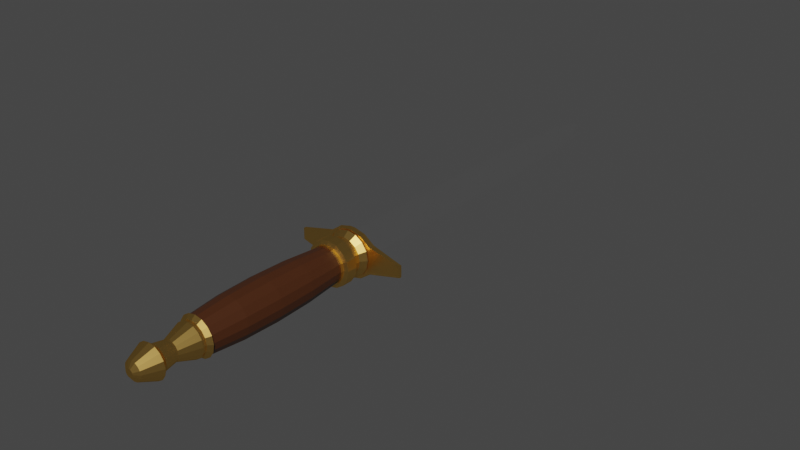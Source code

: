 # Source: blend.blend  (saved by Blender 3.2.14; exported with 4.5.12 LTS)
import bpy
from mathutils import Matrix  # noqa: F401  (used for matrix-valued properties, if any)

bpy.ops.wm.read_factory_settings(use_empty=True)
scene = bpy.context.scene
scene.name = 'Scene'

# ---- collections
col_collection = bpy.data.collections.new('Collection'); scene.collection.children.link(col_collection)

# ---- materials (node trees are filled in below, after node groups)
mat_material = bpy.data.materials.new('Material')
mat_material.alpha_threshold = 0.0
mat_material.use_transparent_shadow = False
mat_material.line_color = (0.0, 0.0, 0.0, 1.0)
mat_x = bpy.data.materials.new('Материал')
mat_x.use_transparent_shadow = False
mat_001 = bpy.data.materials.new('Материал.001')
mat_001.use_transparent_shadow = False

# ---- material node trees
mat_material.use_nodes = True; mat_material.node_tree.nodes.clear()
_N = mat_material.node_tree.nodes; _L = mat_material.node_tree.links
n0 = _N.new('ShaderNodeOutputMaterial'); n0.name = 'Material Output'; n0.location = (300, 300)
n1 = _N.new('ShaderNodeBsdfPrincipled'); n1.name = 'Principled BSDF'; n1.location = (10, 300)
n1.distribution = 'GGX'
n1.subsurface_method = 'RANDOM_WALK_SKIN'
n1.inputs[0].default_value = (0.06285, 0.01955, 0.005894, 1.0)
n1.inputs[2].default_value = 0.4
n1.inputs[3].default_value = 1.45
n1.inputs[27].default_value = (0.0, 0.0, 0.0, 1.0)
n1.inputs[28].default_value = 1.0
_L.new(n1.outputs[0], n0.inputs[0])
n0.is_active_output = True
mat_x.use_nodes = True; mat_x.node_tree.nodes.clear()
_N = mat_x.node_tree.nodes; _L = mat_x.node_tree.links
n0 = _N.new('ShaderNodeOutputMaterial'); n0.name = 'Material Output'; n0.location = (300, 300)
n1 = _N.new('ShaderNodeBsdfAnisotropic'); n1.name = 'Глянцевый BSDF'; n1.location = (10, 300)
n1.distribution = 'GGX'
n1.inputs[0].default_value = (1.0, 0.6094, 0.1663, 1.0)
n1.inputs[1].default_value = 0.2978
_L.new(n1.outputs[0], n0.inputs[0])
n0.is_active_output = True
mat_001.use_nodes = True; mat_001.node_tree.nodes.clear()
_N = mat_001.node_tree.nodes; _L = mat_001.node_tree.links
n0 = _N.new('ShaderNodeOutputMaterial'); n0.name = 'Material Output'; n0.location = (300, 300)
n1 = _N.new('ShaderNodeBsdfAnisotropic'); n1.name = 'Глянцевый BSDF'; n1.location = (10, 300)
n1.distribution = 'GGX'
n1.inputs[0].default_value = (1.0, 1.0, 1.0, 1.0)
n1.inputs[1].default_value = 0.1779
_L.new(n1.outputs[0], n0.inputs[0])
n0.is_active_output = True

# ---- world
world_world = bpy.data.worlds.new('World'); scene.world = world_world
world_world.use_nodes = True; world_world.node_tree.nodes.clear()
_N = world_world.node_tree.nodes; _L = world_world.node_tree.links
n0 = _N.new('ShaderNodeOutputWorld'); n0.name = 'World Output'; n0.location = (300, 300)
n1 = _N.new('ShaderNodeBackground'); n1.name = 'Background'; n1.location = (10, 300)
n1.inputs[0].default_value = (0.05088, 0.05088, 0.05088, 1.0)
_L.new(n1.outputs[0], n0.inputs[0])
n0.is_active_output = True
world_world.color = (0.05088, 0.05088, 0.05088)
world_world.use_sun_shadow = False
world_world.sun_shadow_jitter_overblur = 0.0

# ---- meshes
me_x = bpy.data.meshes.new('Цилиндр')
me_x.from_pydata([(-1.863e-08, 1.0, -2.623), (-1.863e-08, 1.0, 2.623), (0.3827, 0.9239, -2.623), (0.3827, 0.9239, 2.623), (0.7071, 0.7071, -2.623), (0.7071, 0.7071, 2.623), (0.9239, 0.3827, -2.623), (0.9239, 0.3827, 2.623), (1.0, -2.881e-08, -2.623), (1.0, -2.881e-08, 2.623), (0.9239, -0.3827, -2.623), (0.9239, -0.3827, 2.623), (0.7071, -0.7071, -2.623), (0.7071, -0.7071, 2.623), (0.3827, -0.9239, -2.623), (0.3827, -0.9239, 2.623), (-1.06e-07, -1.0, -2.623), (-1.06e-07, -1.0, 2.623), (-0.3827, -0.9239, -2.623), (-0.3827, -0.9239, 2.623), (-0.7071, -0.7071, -2.623), (-0.7071, -0.7071, 2.623), (-0.9239, -0.3827, -2.623), (-0.9239, -0.3827, 2.623), (-1.0, 2.683e-08, -2.623), (-1.0, 2.683e-08, 2.623), (-0.9239, 0.3827, -2.623), (-0.9239, 0.3827, 2.623), (-0.7071, 0.7071, -2.623), (-0.7071, 0.7071, 2.623), (-0.3827, 0.9239, -2.623), (-0.3827, 0.9239, 2.623), (-1.948e-08, 1.228, 2.384e-07), (0.4701, 1.135, 2.384e-07), (0.8687, 0.8687, 2.384e-07), (1.135, 0.4701, 2.384e-07), (1.228, -3.454e-08, 2.384e-07), (1.135, -0.4701, 2.384e-07), (0.8687, -0.8687, 2.384e-07), (0.4701, -1.135, 2.384e-07), (-1.269e-07, -1.228, 2.384e-07), (-0.4701, -1.135, 2.384e-07), (-0.8687, -0.8687, 2.384e-07), (-1.135, -0.4701, 2.384e-07), (-1.228, 3.381e-08, 2.384e-07), (-1.135, 0.4701, 2.384e-07), (-0.8687, 0.8687, 2.384e-07), (-0.4701, 1.135, 2.384e-07), (-2.071e-08, 1.184, 1.314), (0.4529, 1.093, 1.314), (0.8369, 0.8369, 1.314), (1.093, 0.4529, 1.314), (1.184, -3.236e-08, 1.314), (1.093, -0.4529, 1.314), (0.8369, -0.8369, 1.314), (0.4529, -1.093, 1.314), (-1.242e-07, -1.184, 1.314), (-0.4529, -1.093, 1.314), (-0.8369, -0.8369, 1.314), (-1.093, -0.4529, 1.314), (-1.184, 3.349e-08, 1.314), (-1.093, 0.4529, 1.314), (-0.8369, 0.8369, 1.314), (-0.4529, 1.093, 1.314), (0.4477, 1.081, -1.312), (0.8273, 0.8273, -1.312), (1.081, 0.4477, -1.312), (1.17, -3.43e-08, -1.312), (1.081, -0.4477, -1.312), (0.8273, -0.8273, -1.312), (0.4477, -1.081, -1.312), (-1.22e-07, -1.17, -1.312), (-0.4477, -1.081, -1.312), (-0.8273, -0.8273, -1.312), (-1.081, -0.4477, -1.312), (-1.17, 3.079e-08, -1.312), (-1.081, 0.4477, -1.312), (-0.8273, 0.8273, -1.312), (-0.4477, 1.081, -1.312), (-1.967e-08, 1.17, -1.312)], [], [(48, 1, 3, 49), (49, 3, 5, 50), (50, 5, 7, 51), (51, 7, 9, 52), (52, 9, 11, 53), (53, 11, 13, 54), (54, 13, 15, 55), (55, 15, 17, 56), (56, 17, 19, 57), (57, 19, 21, 58), (58, 21, 23, 59), (59, 23, 25, 60), (60, 25, 27, 61), (61, 27, 29, 62), (3, 1, 31, 29, 27, 25, 23, 21, 19, 17, 15, 13, 11, 9, 7, 5), (62, 29, 31, 63), (63, 31, 1, 48), (0, 2, 4, 6, 8, 10, 12, 14, 16, 18, 20, 22, 24, 26, 28, 30), (78, 47, 32, 79), (77, 46, 47, 78), (76, 45, 46, 77), (75, 44, 45, 76), (74, 43, 44, 75), (73, 42, 43, 74), (72, 41, 42, 73), (71, 40, 41, 72), (70, 39, 40, 71), (69, 38, 39, 70), (68, 37, 38, 69), (67, 36, 37, 68), (66, 35, 36, 67), (65, 34, 35, 66), (64, 33, 34, 65), (79, 32, 33, 64), (47, 63, 48, 32), (46, 62, 63, 47), (45, 61, 62, 46), (44, 60, 61, 45), (43, 59, 60, 44), (42, 58, 59, 43), (41, 57, 58, 42), (40, 56, 57, 41), (39, 55, 56, 40), (38, 54, 55, 39), (37, 53, 54, 38), (36, 52, 53, 37), (35, 51, 52, 36), (34, 50, 51, 35), (33, 49, 50, 34), (32, 48, 49, 33), (0, 79, 64, 2), (2, 64, 65, 4), (4, 65, 66, 6), (6, 66, 67, 8), (8, 67, 68, 10), (10, 68, 69, 12), (12, 69, 70, 14), (14, 70, 71, 16), (16, 71, 72, 18), (18, 72, 73, 20), (20, 73, 74, 22), (22, 74, 75, 24), (24, 75, 76, 26), (26, 76, 77, 28), (28, 77, 78, 30), (30, 78, 79, 0)])
_uv = me_x.uv_layers.new(name='UVКарта')
_uv.uv.foreach_set('vector', [1.0, 0.8752, 1.0, 1.0, 0.9375, 1.0, 0.9375, 0.8752, 0.9375, 0.8752, 0.9375, 1.0, 0.875, 1.0, 0.875, 0.8752, 0.875, 0.8752, 0.875, 1.0, 0.8125, 1.0, 0.8125, 0.8752, 0.8125, 0.8752, 0.8125, 1.0, 0.75, 1.0, 0.75, 0.8752, 0.75, 0.8752, 0.75, 1.0, 0.6875, 1.0, 0.6875, 0.8752, 0.6875, 0.8752, 0.6875, 1.0, 0.625, 1.0, 0.625, 0.8752, 0.625, 0.8752, 0.625, 1.0, 0.5625, 1.0, 0.5625, 0.8752, 0.5625, 0.8752, 0.5625, 1.0, 0.5, 1.0, 0.5, 0.8752, 0.5, 0.8752, 0.5, 1.0, 0.4375, 1.0, 0.4375, 0.8752, 0.4375, 0.8752, 0.4375, 1.0, 0.375, 1.0, 0.375, 0.8752, 0.375, 0.8752, 0.375, 1.0, 0.3125, 1.0, 0.3125, 0.8752, 0.3125, 0.8752, 0.3125, 1.0, 0.25, 1.0, 0.25, 0.8752, 0.25, 0.8752, 0.25, 1.0, 0.1875, 1.0, 0.1875, 0.8752, 0.1875, 0.8752, 0.1875, 1.0, 0.125, 1.0, 0.125, 0.8752, 0.3418, 0.4717, 0.25, 0.49, 0.1582, 0.4717, 0.08029, 0.4197, 0.02827, 0.3418, 0.01, 0.25, 0.02827, 0.1582, 0.08029, 0.08029, 0.1582, 0.02827, 0.25, 0.01, 0.3418, 0.02827, 0.4197, 0.08029, 0.4717, 0.1582, 0.49, 0.25, 0.4717, 0.3418, 0.4197, 0.4197, 0.125, 0.8752, 0.125, 1.0, 0.0625, 1.0, 0.0625, 0.8752, 0.0625, 0.8752, 0.0625, 1.0, 0.0, 1.0, 0.0, 0.8752, 0.75, 0.49, 0.8418, 0.4717, 0.9197, 0.4197, 0.9717, 0.3418, 0.99, 0.25, 0.9717, 0.1582, 0.9197, 0.08029, 0.8418, 0.02827, 0.75, 0.01, 0.6582, 0.02827, 0.5803, 0.08029, 0.5283, 0.1582, 0.51, 0.25, 0.5283, 0.3418, 0.5803, 0.4197, 0.6582, 0.4717, 0.0625, 0.625, 0.0625, 0.75, 0.0, 0.75, 0.0, 0.625, 0.125, 0.625, 0.125, 0.75, 0.0625, 0.75, 0.0625, 0.625, 0.1875, 0.625, 0.1875, 0.75, 0.125, 0.75, 0.125, 0.625, 0.25, 0.625, 0.25, 0.75, 0.1875, 0.75, 0.1875, 0.625, 0.3125, 0.625, 0.3125, 0.75, 0.25, 0.75, 0.25, 0.625, 0.375, 0.625, 0.375, 0.75, 0.3125, 0.75, 0.3125, 0.625, 0.4375, 0.625, 0.4375, 0.75, 0.375, 0.75, 0.375, 0.625, 0.5, 0.625, 0.5, 0.75, 0.4375, 0.75, 0.4375, 0.625, 0.5625, 0.625, 0.5625, 0.75, 0.5, 0.75, 0.5, 0.625, 0.625, 0.625, 0.625, 0.75, 0.5625, 0.75, 0.5625, 0.625, 0.6875, 0.625, 0.6875, 0.75, 0.625, 0.75, 0.625, 0.625, 0.75, 0.625, 0.75, 0.75, 0.6875, 0.75, 0.6875, 0.625, 0.8125, 0.625, 0.8125, 0.75, 0.75, 0.75, 0.75, 0.625, 0.875, 0.625, 0.875, 0.75, 0.8125, 0.75, 0.8125, 0.625, 0.9375, 0.625, 0.9375, 0.75, 0.875, 0.75, 0.875, 0.625, 1.0, 0.625, 1.0, 0.75, 0.9375, 0.75, 0.9375, 0.625, 0.0625, 0.75, 0.0625, 0.8752, 0.0, 0.8752, 0.0, 0.75, 0.125, 0.75, 0.125, 0.8752, 0.0625, 0.8752, 0.0625, 0.75, 0.1875, 0.75, 0.1875, 0.8752, 0.125, 0.8752, 0.125, 0.75, 0.25, 0.75, 0.25, 0.8752, 0.1875, 0.8752, 0.1875, 0.75, 0.3125, 0.75, 0.3125, 0.8752, 0.25, 0.8752, 0.25, 0.75, 0.375, 0.75, 0.375, 0.8752, 0.3125, 0.8752, 0.3125, 0.75, 0.4375, 0.75, 0.4375, 0.8752, 0.375, 0.8752, 0.375, 0.75, 0.5, 0.75, 0.5, 0.8752, 0.4375, 0.8752, 0.4375, 0.75, 0.5625, 0.75, 0.5625, 0.8752, 0.5, 0.8752, 0.5, 0.75, 0.625, 0.75, 0.625, 0.8752, 0.5625, 0.8752, 0.5625, 0.75, 0.6875, 0.75, 0.6875, 0.8752, 0.625, 0.8752, 0.625, 0.75, 0.75, 0.75, 0.75, 0.8752, 0.6875, 0.8752, 0.6875, 0.75, 0.8125, 0.75, 0.8125, 0.8752, 0.75, 0.8752, 0.75, 0.75, 0.875, 0.75, 0.875, 0.8752, 0.8125, 0.8752, 0.8125, 0.75, 0.9375, 0.75, 0.9375, 0.8752, 0.875, 0.8752, 0.875, 0.75, 1.0, 0.75, 1.0, 0.8752, 0.9375, 0.8752, 0.9375, 0.75, 1.0, 0.5, 1.0, 0.625, 0.9375, 0.625, 0.9375, 0.5, 0.9375, 0.5, 0.9375, 0.625, 0.875, 0.625, 0.875, 0.5, 0.875, 0.5, 0.875, 0.625, 0.8125, 0.625, 0.8125, 0.5, 0.8125, 0.5, 0.8125, 0.625, 0.75, 0.625, 0.75, 0.5, 0.75, 0.5, 0.75, 0.625, 0.6875, 0.625, 0.6875, 0.5, 0.6875, 0.5, 0.6875, 0.625, 0.625, 0.625, 0.625, 0.5, 0.625, 0.5, 0.625, 0.625, 0.5625, 0.625, 0.5625, 0.5, 0.5625, 0.5, 0.5625, 0.625, 0.5, 0.625, 0.5, 0.5, 0.5, 0.5, 0.5, 0.625, 0.4375, 0.625, 0.4375, 0.5, 0.4375, 0.5, 0.4375, 0.625, 0.375, 0.625, 0.375, 0.5, 0.375, 0.5, 0.375, 0.625, 0.3125, 0.625, 0.3125, 0.5, 0.3125, 0.5, 0.3125, 0.625, 0.25, 0.625, 0.25, 0.5, 0.25, 0.5, 0.25, 0.625, 0.1875, 0.625, 0.1875, 0.5, 0.1875, 0.5, 0.1875, 0.625, 0.125, 0.625, 0.125, 0.5, 0.125, 0.5, 0.125, 0.625, 0.0625, 0.625, 0.0625, 0.5, 0.0625, 0.5, 0.0625, 0.625, 0.0, 0.625, 0.0, 0.5])
me_x.materials.append(mat_material)
me_x.update()
me_001 = bpy.data.meshes.new('Цилиндр.001')
me_001.from_pydata([(0.0, 1.0, -1.0), (5.722e-09, 0.808, -0.7975), (0.3827, 0.9239, -1.0), (0.3092, 0.7465, -0.7975), (0.7071, 0.7071, -1.0), (0.5714, 0.5714, -0.7975), (0.9239, 0.3827, -1.0), (0.7465, 0.3092, -0.7975), (1.0, -4.371e-08, -1.0), (0.808, -1.069e-07, -0.7975), (0.9239, -0.3827, -1.0), (0.7465, -0.3092, -0.7975), (0.7071, -0.7071, -1.0), (0.5714, -0.5714, -0.7975), (0.3827, -0.9239, -1.0), (0.3092, -0.7465, -0.7975), (-8.742e-08, -1.0, -1.0), (-6.492e-08, -0.808, -0.7975), (-0.3827, -0.9239, -1.0), (-0.3092, -0.7465, -0.7975), (-0.7071, -0.7071, -1.0), (-0.5714, -0.5714, -0.7975), (-0.9239, -0.3827, -1.0), (-0.7465, -0.3092, -0.7975), (-1.0, 1.192e-08, -1.0), (-0.808, -6.197e-08, -0.7975), (-0.9239, 0.3827, -1.0), (-0.7465, 0.3092, -0.7975), (-0.7071, 0.7071, -1.0), (-0.5714, 0.5714, -0.7975), (-0.3827, 0.9239, -1.0), (-0.3092, 0.7465, -0.7975), (0.322, 0.7774, -0.6022), (1.156e-08, 0.8414, -0.6022), (0.595, 0.595, -0.6022), (0.7774, 0.322, -0.6022), (0.8414, -1.081e-07, -0.6022), (0.7774, -0.322, -0.6022), (0.595, -0.595, -0.6022), (0.322, -0.7774, -0.6022), (-6.2e-08, -0.8414, -0.6022), (-0.322, -0.7774, -0.6022), (-0.595, -0.595, -0.6022), (-0.7774, -0.322, -0.6022), (-0.8414, -6.129e-08, -0.6022), (-0.7774, 0.322, -0.6022), (-0.595, 0.595, -0.6022), (-0.322, 0.7774, -0.6022), (0.1909, 0.4608, 0.3503), (4.21e-08, 0.4988, 0.3503), (0.3527, 0.3527, 0.3503), (0.4608, 0.1909, 0.3503), (0.4988, -8.819e-08, 0.3503), (0.4608, -0.1909, 0.3503), (0.3527, -0.3527, 0.3503), (0.1909, -0.4608, 0.3503), (-1.509e-09, -0.4988, 0.3503), (-0.1909, -0.4608, 0.3503), (-0.3527, -0.3527, 0.3503), (-0.4608, -0.1909, 0.3503), (-0.4988, -6.044e-08, 0.3503), (-0.4608, 0.1909, 0.3503), (-0.3527, 0.3527, 0.3503), (-0.1909, 0.4608, 0.3503), (0.2404, 0.5803, 1.056), (4.674e-08, 0.6281, 1.056), (0.4442, 0.4442, 1.056), (0.5803, 0.2404, 1.056), (0.6281, -9.018e-08, 1.056), (0.5803, -0.2404, 1.056), (0.4442, -0.4442, 1.056), (0.2404, -0.5803, 1.056), (-8.178e-09, -0.6281, 1.056), (-0.2404, -0.5803, 1.056), (-0.4442, -0.4442, 1.056), (-0.5803, -0.2404, 1.056), (-0.6281, -5.524e-08, 1.056), (-0.5803, 0.2404, 1.056), (-0.4442, 0.4442, 1.056), (-0.2404, 0.5803, 1.056), (0.326, 0.7871, 1.282), (6.015e-08, 0.8519, 1.282), (0.6024, 0.6024, 1.282), (0.7871, 0.326, 1.282), (0.8519, -1.011e-07, 1.282), (0.7871, -0.326, 1.282), (0.6024, -0.6024, 1.282), (0.326, -0.7871, 1.282), (-1.433e-08, -0.8519, 1.282), (-0.326, -0.7871, 1.282), (-0.6024, -0.6024, 1.282), (-0.7871, -0.326, 1.282), (-0.8519, -5.374e-08, 1.282), (-0.7871, 0.326, 1.282), (-0.6024, 0.6024, 1.282), (-0.326, 0.7871, 1.282), (0.1817, 0.4386, 2.149), (-6.847e-09, 0.4748, 2.149), (0.3357, 0.3357, 2.149), (0.4386, 0.1817, 2.149), (0.4748, -9.395e-08, 2.149), (0.4386, -0.1817, 2.149), (0.3357, -0.3357, 2.149), (0.1817, -0.4386, 2.149), (-4.835e-08, -0.4748, 2.149), (-0.1817, -0.4386, 2.149), (-0.3357, -0.3357, 2.149), (-0.4386, -0.1817, 2.149), (-0.4748, -6.754e-08, 2.149), (-0.4386, 0.1817, 2.149), (-0.3357, 0.3357, 2.149), (-0.1817, 0.4386, 2.149), (0.07969, 0.1924, 2.325), (-4.772e-09, 0.2082, 2.325), (0.1472, 0.1472, 2.325), (0.1924, 0.07969, 2.325), (0.2082, -8.455e-08, 2.325), (0.1924, -0.07969, 2.325), (0.1472, -0.1472, 2.325), (0.07969, -0.1924, 2.325), (-2.298e-08, -0.2082, 2.325), (-0.07969, -0.1924, 2.325), (-0.1472, -0.1472, 2.325), (-0.1924, -0.07969, 2.325), (-0.2082, -7.296e-08, 2.325), (-0.1924, 0.07969, 2.325), (-0.1472, 0.1472, 2.325), (-0.07969, 0.1924, 2.325)], [], [(0, 1, 3, 2), (2, 3, 5, 4), (4, 5, 7, 6), (6, 7, 9, 8), (8, 9, 11, 10), (10, 11, 13, 12), (12, 13, 15, 14), (14, 15, 17, 16), (16, 17, 19, 18), (18, 19, 21, 20), (20, 21, 23, 22), (22, 23, 25, 24), (24, 25, 27, 26), (26, 27, 29, 28), (11, 9, 36, 37), (28, 29, 31, 30), (30, 31, 1, 0), (0, 2, 4, 6, 8, 10, 12, 14, 16, 18, 20, 22, 24, 26, 28, 30), (36, 35, 51, 52), (21, 19, 41, 42), (31, 29, 46, 47), (7, 5, 34, 35), (17, 15, 39, 40), (3, 1, 33, 32), (27, 25, 44, 45), (13, 11, 37, 38), (23, 21, 42, 43), (1, 31, 47, 33), (9, 7, 35, 36), (19, 17, 40, 41), (29, 27, 45, 46), (5, 3, 32, 34), (15, 13, 38, 39), (25, 23, 43, 44), (57, 56, 72, 73), (44, 43, 59, 60), (37, 36, 52, 53), (45, 44, 60, 61), (38, 37, 53, 54), (46, 45, 61, 62), (39, 38, 54, 55), (47, 46, 62, 63), (40, 39, 55, 56), (32, 33, 49, 48), (33, 47, 63, 49), (41, 40, 56, 57), (34, 32, 48, 50), (42, 41, 57, 58), (35, 34, 50, 51), (43, 42, 58, 59), (78, 77, 93, 94), (50, 48, 64, 66), (58, 57, 73, 74), (51, 50, 66, 67), (59, 58, 74, 75), (52, 51, 67, 68), (60, 59, 75, 76), (53, 52, 68, 69), (61, 60, 76, 77), (54, 53, 69, 70), (62, 61, 77, 78), (55, 54, 70, 71), (63, 62, 78, 79), (56, 55, 71, 72), (48, 49, 65, 64), (49, 63, 79, 65), (92, 91, 107, 108), (71, 70, 86, 87), (79, 78, 94, 95), (72, 71, 87, 88), (64, 65, 81, 80), (65, 79, 95, 81), (73, 72, 88, 89), (66, 64, 80, 82), (74, 73, 89, 90), (67, 66, 82, 83), (75, 74, 90, 91), (68, 67, 83, 84), (76, 75, 91, 92), (69, 68, 84, 85), (77, 76, 92, 93), (70, 69, 85, 86), (98, 96, 112, 114), (85, 84, 100, 101), (93, 92, 108, 109), (86, 85, 101, 102), (94, 93, 109, 110), (87, 86, 102, 103), (95, 94, 110, 111), (88, 87, 103, 104), (80, 81, 97, 96), (81, 95, 111, 97), (89, 88, 104, 105), (82, 80, 96, 98), (90, 89, 105, 106), (83, 82, 98, 99), (91, 90, 106, 107), (84, 83, 99, 100), (112, 113, 127, 126, 125, 124, 123, 122, 121, 120, 119, 118, 117, 116, 115, 114), (106, 105, 121, 122), (99, 98, 114, 115), (107, 106, 122, 123), (100, 99, 115, 116), (108, 107, 123, 124), (101, 100, 116, 117), (109, 108, 124, 125), (102, 101, 117, 118), (110, 109, 125, 126), (103, 102, 118, 119), (111, 110, 126, 127), (104, 103, 119, 120), (96, 97, 113, 112), (97, 111, 127, 113), (105, 104, 120, 121)])
_uv = me_001.uv_layers.new(name='UVКарта')
_uv.uv.foreach_set('vector', [1.0, 0.5, 1.0, 1.0, 0.9375, 1.0, 0.9375, 0.5, 0.9375, 0.5, 0.9375, 1.0, 0.875, 1.0, 0.875, 0.5, 0.875, 0.5, 0.875, 1.0, 0.8125, 1.0, 0.8125, 0.5, 0.8125, 0.5, 0.8125, 1.0, 0.75, 1.0, 0.75, 0.5, 0.75, 0.5, 0.75, 1.0, 0.6875, 1.0, 0.6875, 0.5, 0.6875, 0.5, 0.6875, 1.0, 0.625, 1.0, 0.625, 0.5, 0.625, 0.5, 0.625, 1.0, 0.5625, 1.0, 0.5625, 0.5, 0.5625, 0.5, 0.5625, 1.0, 0.5, 1.0, 0.5, 0.5, 0.5, 0.5, 0.5, 1.0, 0.4375, 1.0, 0.4375, 0.5, 0.4375, 0.5, 0.4375, 1.0, 0.375, 1.0, 0.375, 0.5, 0.375, 0.5, 0.375, 1.0, 0.3125, 1.0, 0.3125, 0.5, 0.3125, 0.5, 0.3125, 1.0, 0.25, 1.0, 0.25, 0.5, 0.25, 0.5, 0.25, 1.0, 0.1875, 1.0, 0.1875, 0.5, 0.1875, 0.5, 0.1875, 1.0, 0.125, 1.0, 0.125, 0.5, 0.6875, 1.0, 0.75, 1.0, 0.75, 1.0, 0.6875, 1.0, 0.125, 0.5, 0.125, 1.0, 0.0625, 1.0, 0.0625, 0.5, 0.0625, 0.5, 0.0625, 1.0, 0.0, 1.0, 0.0, 0.5, 0.75, 0.49, 0.8418, 0.4717, 0.9197, 0.4197, 0.9717, 0.3418, 0.99, 0.25, 0.9717, 0.1582, 0.9197, 0.08029, 0.8418, 0.02827, 0.75, 0.01, 0.6582, 0.02827, 0.5803, 0.08029, 0.5283, 0.1582, 0.51, 0.25, 0.5283, 0.3418, 0.5803, 0.4197, 0.6582, 0.4717, 0.75, 1.0, 0.8125, 1.0, 0.8125, 1.0, 0.75, 1.0, 0.375, 1.0, 0.4375, 1.0, 0.4375, 1.0, 0.375, 1.0, 0.0625, 1.0, 0.125, 1.0, 0.125, 1.0, 0.0625, 1.0, 0.8125, 1.0, 0.875, 1.0, 0.875, 1.0, 0.8125, 1.0, 0.5, 1.0, 0.5625, 1.0, 0.5625, 1.0, 0.5, 1.0, 0.9375, 1.0, 1.0, 1.0, 1.0, 1.0, 0.9375, 1.0, 0.1875, 1.0, 0.25, 1.0, 0.25, 1.0, 0.1875, 1.0, 0.625, 1.0, 0.6875, 1.0, 0.6875, 1.0, 0.625, 1.0, 0.3125, 1.0, 0.375, 1.0, 0.375, 1.0, 0.3125, 1.0, 0.0, 1.0, 0.0625, 1.0, 0.0625, 1.0, 0.0, 1.0, 0.75, 1.0, 0.8125, 1.0, 0.8125, 1.0, 0.75, 1.0, 0.4375, 1.0, 0.5, 1.0, 0.5, 1.0, 0.4375, 1.0, 0.125, 1.0, 0.1875, 1.0, 0.1875, 1.0, 0.125, 1.0, 0.875, 1.0, 0.9375, 1.0, 0.9375, 1.0, 0.875, 1.0, 0.5625, 1.0, 0.625, 1.0, 0.625, 1.0, 0.5625, 1.0, 0.25, 1.0, 0.3125, 1.0, 0.3125, 1.0, 0.25, 1.0, 0.4375, 1.0, 0.5, 1.0, 0.5, 1.0, 0.4375, 1.0, 0.25, 1.0, 0.3125, 1.0, 0.3125, 1.0, 0.25, 1.0, 0.6875, 1.0, 0.75, 1.0, 0.75, 1.0, 0.6875, 1.0, 0.1875, 1.0, 0.25, 1.0, 0.25, 1.0, 0.1875, 1.0, 0.625, 1.0, 0.6875, 1.0, 0.6875, 1.0, 0.625, 1.0, 0.125, 1.0, 0.1875, 1.0, 0.1875, 1.0, 0.125, 1.0, 0.5625, 1.0, 0.625, 1.0, 0.625, 1.0, 0.5625, 1.0, 0.0625, 1.0, 0.125, 1.0, 0.125, 1.0, 0.0625, 1.0, 0.5, 1.0, 0.5625, 1.0, 0.5625, 1.0, 0.5, 1.0, 0.9375, 1.0, 1.0, 1.0, 1.0, 1.0, 0.9375, 1.0, 0.0, 1.0, 0.0625, 1.0, 0.0625, 1.0, 0.0, 1.0, 0.4375, 1.0, 0.5, 1.0, 0.5, 1.0, 0.4375, 1.0, 0.875, 1.0, 0.9375, 1.0, 0.9375, 1.0, 0.875, 1.0, 0.375, 1.0, 0.4375, 1.0, 0.4375, 1.0, 0.375, 1.0, 0.8125, 1.0, 0.875, 1.0, 0.875, 1.0, 0.8125, 1.0, 0.3125, 1.0, 0.375, 1.0, 0.375, 1.0, 0.3125, 1.0, 0.125, 1.0, 0.1875, 1.0, 0.1875, 1.0, 0.125, 1.0, 0.875, 1.0, 0.9375, 1.0, 0.9375, 1.0, 0.875, 1.0, 0.375, 1.0, 0.4375, 1.0, 0.4375, 1.0, 0.375, 1.0, 0.8125, 1.0, 0.875, 1.0, 0.875, 1.0, 0.8125, 1.0, 0.3125, 1.0, 0.375, 1.0, 0.375, 1.0, 0.3125, 1.0, 0.75, 1.0, 0.8125, 1.0, 0.8125, 1.0, 0.75, 1.0, 0.25, 1.0, 0.3125, 1.0, 0.3125, 1.0, 0.25, 1.0, 0.6875, 1.0, 0.75, 1.0, 0.75, 1.0, 0.6875, 1.0, 0.1875, 1.0, 0.25, 1.0, 0.25, 1.0, 0.1875, 1.0, 0.625, 1.0, 0.6875, 1.0, 0.6875, 1.0, 0.625, 1.0, 0.125, 1.0, 0.1875, 1.0, 0.1875, 1.0, 0.125, 1.0, 0.5625, 1.0, 0.625, 1.0, 0.625, 1.0, 0.5625, 1.0, 0.0625, 1.0, 0.125, 1.0, 0.125, 1.0, 0.0625, 1.0, 0.5, 1.0, 0.5625, 1.0, 0.5625, 1.0, 0.5, 1.0, 0.9375, 1.0, 1.0, 1.0, 1.0, 1.0, 0.9375, 1.0, 0.0, 1.0, 0.0625, 1.0, 0.0625, 1.0, 0.0, 1.0, 0.25, 1.0, 0.3125, 1.0, 0.3125, 1.0, 0.25, 1.0, 0.5625, 1.0, 0.625, 1.0, 0.625, 1.0, 0.5625, 1.0, 0.0625, 1.0, 0.125, 1.0, 0.125, 1.0, 0.0625, 1.0, 0.5, 1.0, 0.5625, 1.0, 0.5625, 1.0, 0.5, 1.0, 0.9375, 1.0, 1.0, 1.0, 1.0, 1.0, 0.9375, 1.0, 0.0, 1.0, 0.0625, 1.0, 0.0625, 1.0, 0.0, 1.0, 0.4375, 1.0, 0.5, 1.0, 0.5, 1.0, 0.4375, 1.0, 0.875, 1.0, 0.9375, 1.0, 0.9375, 1.0, 0.875, 1.0, 0.375, 1.0, 0.4375, 1.0, 0.4375, 1.0, 0.375, 1.0, 0.8125, 1.0, 0.875, 1.0, 0.875, 1.0, 0.8125, 1.0, 0.3125, 1.0, 0.375, 1.0, 0.375, 1.0, 0.3125, 1.0, 0.75, 1.0, 0.8125, 1.0, 0.8125, 1.0, 0.75, 1.0, 0.25, 1.0, 0.3125, 1.0, 0.3125, 1.0, 0.25, 1.0, 0.6875, 1.0, 0.75, 1.0, 0.75, 1.0, 0.6875, 1.0, 0.1875, 1.0, 0.25, 1.0, 0.25, 1.0, 0.1875, 1.0, 0.625, 1.0, 0.6875, 1.0, 0.6875, 1.0, 0.625, 1.0, 0.875, 1.0, 0.9375, 1.0, 0.9375, 1.0, 0.875, 1.0, 0.6875, 1.0, 0.75, 1.0, 0.75, 1.0, 0.6875, 1.0, 0.1875, 1.0, 0.25, 1.0, 0.25, 1.0, 0.1875, 1.0, 0.625, 1.0, 0.6875, 1.0, 0.6875, 1.0, 0.625, 1.0, 0.125, 1.0, 0.1875, 1.0, 0.1875, 1.0, 0.125, 1.0, 0.5625, 1.0, 0.625, 1.0, 0.625, 1.0, 0.5625, 1.0, 0.0625, 1.0, 0.125, 1.0, 0.125, 1.0, 0.0625, 1.0, 0.5, 1.0, 0.5625, 1.0, 0.5625, 1.0, 0.5, 1.0, 0.9375, 1.0, 1.0, 1.0, 1.0, 1.0, 0.9375, 1.0, 0.0, 1.0, 0.0625, 1.0, 0.0625, 1.0, 0.0, 1.0, 0.4375, 1.0, 0.5, 1.0, 0.5, 1.0, 0.4375, 1.0, 0.875, 1.0, 0.9375, 1.0, 0.9375, 1.0, 0.875, 1.0, 0.375, 1.0, 0.4375, 1.0, 0.4375, 1.0, 0.375, 1.0, 0.8125, 1.0, 0.875, 1.0, 0.875, 1.0, 0.8125, 1.0, 0.3125, 1.0, 0.375, 1.0, 0.375, 1.0, 0.3125, 1.0, 0.75, 1.0, 0.8125, 1.0, 0.8125, 1.0, 0.75, 1.0, 0.3418, 0.4717, 0.25, 0.49, 0.1582, 0.4717, 0.08029, 0.4197, 0.02827, 0.3418, 0.01, 0.25, 0.02827, 0.1582, 0.08029, 0.08029, 0.1582, 0.02827, 0.25, 0.01, 0.3418, 0.02827, 0.4197, 0.08029, 0.4717, 0.1582, 0.49, 0.25, 0.4717, 0.3418, 0.4197, 0.4197, 0.375, 1.0, 0.4375, 1.0, 0.4375, 1.0, 0.375, 1.0, 0.8125, 1.0, 0.875, 1.0, 0.875, 1.0, 0.8125, 1.0, 0.3125, 1.0, 0.375, 1.0, 0.375, 1.0, 0.3125, 1.0, 0.75, 1.0, 0.8125, 1.0, 0.8125, 1.0, 0.75, 1.0, 0.25, 1.0, 0.3125, 1.0, 0.3125, 1.0, 0.25, 1.0, 0.6875, 1.0, 0.75, 1.0, 0.75, 1.0, 0.6875, 1.0, 0.1875, 1.0, 0.25, 1.0, 0.25, 1.0, 0.1875, 1.0, 0.625, 1.0, 0.6875, 1.0, 0.6875, 1.0, 0.625, 1.0, 0.125, 1.0, 0.1875, 1.0, 0.1875, 1.0, 0.125, 1.0, 0.5625, 1.0, 0.625, 1.0, 0.625, 1.0, 0.5625, 1.0, 0.0625, 1.0, 0.125, 1.0, 0.125, 1.0, 0.0625, 1.0, 0.5, 1.0, 0.5625, 1.0, 0.5625, 1.0, 0.5, 1.0, 0.9375, 1.0, 1.0, 1.0, 1.0, 1.0, 0.9375, 1.0, 0.0, 1.0, 0.0625, 1.0, 0.0625, 1.0, 0.0, 1.0, 0.4375, 1.0, 0.5, 1.0, 0.5, 1.0, 0.4375, 1.0])
me_001.materials.append(mat_x)
me_001.update()
me_002 = bpy.data.meshes.new('Цилиндр.002')
me_002.from_pydata([(0.0, 1.0, 0.8467), (0.0, 1.0, 1.0), (0.3827, 0.9239, 0.8467), (0.3827, 0.9239, 1.0), (0.7071, 0.7071, 0.8467), (0.7071, 0.7071, 1.0), (0.9239, 0.3827, 0.8467), (0.9239, 0.3827, 1.0), (1.0, 3.701e-08, 0.8467), (1.0, -4.371e-08, 1.0), (0.9239, -0.3827, 0.8467), (0.9239, -0.3827, 1.0), (0.7071, -0.7071, 0.8467), (0.7071, -0.7071, 1.0), (0.3827, -0.9239, 0.8467), (0.3827, -0.9239, 1.0), (-8.742e-08, -1.0, 0.8467), (-8.742e-08, -1.0, 1.0), (-0.3827, -0.9239, 0.8467), (-0.3827, -0.9239, 1.0), (-0.7071, -0.7071, 0.8467), (-0.7071, -0.7071, 1.0), (-0.9239, -0.3827, 0.8467), (-0.9239, -0.3827, 1.0), (-1.0, 9.265e-08, 0.8467), (-1.0, 1.192e-08, 1.0), (-0.9239, 0.3827, 0.8467), (-0.9239, 0.3827, 1.0), (-0.7071, 0.7071, 0.8467), (-0.7071, 0.7071, 1.0), (-0.3827, 0.9239, 0.8467), (-0.3827, 0.9239, 1.0), (-6.217e-09, 1.209, 0.7722), (0.4625, 1.117, 0.7722), (0.8546, 0.8546, 0.7722), (1.117, 0.4625, 0.7722), (1.209, 2.21e-08, 0.7722), (1.117, -0.4625, 0.7722), (0.8546, -0.8546, 0.7722), (0.4625, -1.117, 0.7722), (-1.119e-07, -1.209, 0.7722), (-0.4625, -1.117, 0.7722), (-0.8546, -0.8546, 0.7722), (-1.117, -0.4625, 0.7722), (-1.209, 8.934e-08, 0.7722), (-1.117, 0.4625, 0.7722), (-0.8546, 0.8546, 0.7722), (-0.4625, 1.117, 0.7722), (-4.85e-10, 1.209, 0.1988), (0.4625, 1.117, 0.1988), (0.8546, 0.8546, 0.1988), (1.117, 0.4625, 0.1988), (1.209, 2.21e-08, 0.1988), (1.117, -0.4625, 0.1988), (0.8546, -0.8546, 0.1988), (0.4625, -1.117, 0.1988), (-1.061e-07, -1.209, 0.1988), (-0.4625, -1.117, 0.1988), (-0.8546, -0.8546, 0.1988), (-1.117, -0.4625, 0.1988), (-1.209, 8.934e-08, 0.1988), (-1.117, 0.4625, 0.1988), (-0.8546, 0.8546, 0.1988), (-0.4625, 1.117, 0.1988), (-2.685e-08, 0.9647, 0.02647), (0.3692, 0.8913, 0.02647), (0.6822, 0.6822, 0.02647), (0.8913, 0.3692, 0.02647), (0.9647, 4.793e-08, 0.02647), (0.8913, -0.3692, 0.02647), (0.6822, -0.6822, 0.02647), (0.3692, -0.8913, 0.02647), (-1.112e-07, -0.9647, 0.02647), (-0.3692, -0.8913, 0.02647), (-0.6822, -0.6822, 0.02647), (-0.8913, -0.3692, 0.02647), (-0.9647, 1.016e-07, 0.02647), (-0.8913, 0.3692, 0.02647), (-0.6822, 0.6822, 0.02647), (-0.3692, 0.8913, 0.02647), (-2.564e-08, 0.9647, -0.2773), (0.3692, 0.8913, -0.2773), (0.6822, 0.6822, -0.2773), (0.8913, 0.3692, -0.2773), (0.9647, 5.389e-08, -0.2773), (0.8913, -0.3692, -0.2773), (0.6822, -0.6822, -0.2773), (0.3692, -0.8913, -0.2773), (-1.1e-07, -0.9647, -0.2773), (-0.3692, -0.8913, -0.2773), (-0.6822, -0.6822, -0.2773), (-0.8913, -0.3692, -0.2773), (-0.9647, 1.076e-07, -0.2773), (-0.8913, 0.3692, -0.2773), (-0.6822, 0.6822, -0.2773), (-0.3692, 0.8913, -0.2773), (-3.7e-08, 1.211, -0.5788), (0.4635, 1.119, -0.5788), (0.8564, 0.8564, -0.5788), (1.119, 0.4635, -0.5788), (1.211, 3.59e-08, -0.5788), (1.119, -0.4635, -0.5788), (0.8564, -0.8564, -0.5788), (0.4635, -1.119, -0.5788), (-1.429e-07, -1.211, -0.5788), (-0.4635, -1.119, -0.5788), (-0.8564, -0.8564, -0.5788), (-1.119, -0.4635, -0.5788), (-1.211, 1.033e-07, -0.5788), (-1.119, 0.4635, -0.5788), (-0.8564, 0.8564, -0.5788), (-0.4635, 1.119, -0.5788)], [], [(0, 1, 3, 2), (2, 3, 5, 4), (4, 5, 7, 6), (6, 7, 9, 8), (8, 9, 11, 10), (10, 11, 13, 12), (12, 13, 15, 14), (14, 15, 17, 16), (16, 17, 19, 18), (18, 19, 21, 20), (20, 21, 23, 22), (22, 23, 25, 24), (24, 25, 27, 26), (26, 27, 29, 28), (3, 1, 31, 29, 27, 25, 23, 21, 19, 17, 15, 13, 11, 9, 7, 5), (28, 29, 31, 30), (30, 31, 1, 0), (4, 6, 35, 34), (35, 36, 52, 51), (14, 16, 40, 39), (0, 2, 33, 32), (24, 26, 45, 44), (10, 12, 38, 37), (20, 22, 43, 42), (30, 0, 32, 47), (6, 8, 36, 35), (16, 18, 41, 40), (26, 28, 46, 45), (2, 4, 34, 33), (12, 14, 39, 38), (22, 24, 44, 43), (8, 10, 37, 36), (18, 20, 42, 41), (28, 30, 47, 46), (56, 57, 73, 72), (43, 44, 60, 59), (36, 37, 53, 52), (44, 45, 61, 60), (37, 38, 54, 53), (45, 46, 62, 61), (38, 39, 55, 54), (46, 47, 63, 62), (39, 40, 56, 55), (32, 33, 49, 48), (47, 32, 48, 63), (40, 41, 57, 56), (33, 34, 50, 49), (41, 42, 58, 57), (34, 35, 51, 50), (42, 43, 59, 58), (77, 78, 94, 93), (49, 50, 66, 65), (57, 58, 74, 73), (50, 51, 67, 66), (58, 59, 75, 74), (51, 52, 68, 67), (59, 60, 76, 75), (52, 53, 69, 68), (60, 61, 77, 76), (53, 54, 70, 69), (61, 62, 78, 77), (54, 55, 71, 70), (62, 63, 79, 78), (55, 56, 72, 71), (48, 49, 65, 64), (63, 48, 64, 79), (83, 84, 100, 99), (70, 71, 87, 86), (78, 79, 95, 94), (71, 72, 88, 87), (64, 65, 81, 80), (79, 64, 80, 95), (72, 73, 89, 88), (65, 66, 82, 81), (73, 74, 90, 89), (66, 67, 83, 82), (74, 75, 91, 90), (67, 68, 84, 83), (75, 76, 92, 91), (68, 69, 85, 84), (76, 77, 93, 92), (69, 70, 86, 85), (96, 97, 98, 99, 100, 101, 102, 103, 104, 105, 106, 107, 108, 109, 110, 111), (91, 92, 108, 107), (84, 85, 101, 100), (92, 93, 109, 108), (85, 86, 102, 101), (93, 94, 110, 109), (86, 87, 103, 102), (94, 95, 111, 110), (87, 88, 104, 103), (80, 81, 97, 96), (95, 80, 96, 111), (88, 89, 105, 104), (81, 82, 98, 97), (89, 90, 106, 105), (82, 83, 99, 98), (90, 91, 107, 106)])
_uv = me_002.uv_layers.new(name='UVКарта')
_uv.uv.foreach_set('vector', [1.0, 0.5, 1.0, 1.0, 0.9375, 1.0, 0.9375, 0.5, 0.9375, 0.5, 0.9375, 1.0, 0.875, 1.0, 0.875, 0.5, 0.875, 0.5, 0.875, 1.0, 0.8125, 1.0, 0.8125, 0.5, 0.8125, 0.5, 0.8125, 1.0, 0.75, 1.0, 0.75, 0.5, 0.75, 0.5, 0.75, 1.0, 0.6875, 1.0, 0.6875, 0.5, 0.6875, 0.5, 0.6875, 1.0, 0.625, 1.0, 0.625, 0.5, 0.625, 0.5, 0.625, 1.0, 0.5625, 1.0, 0.5625, 0.5, 0.5625, 0.5, 0.5625, 1.0, 0.5, 1.0, 0.5, 0.5, 0.5, 0.5, 0.5, 1.0, 0.4375, 1.0, 0.4375, 0.5, 0.4375, 0.5, 0.4375, 1.0, 0.375, 1.0, 0.375, 0.5, 0.375, 0.5, 0.375, 1.0, 0.3125, 1.0, 0.3125, 0.5, 0.3125, 0.5, 0.3125, 1.0, 0.25, 1.0, 0.25, 0.5, 0.25, 0.5, 0.25, 1.0, 0.1875, 1.0, 0.1875, 0.5, 0.1875, 0.5, 0.1875, 1.0, 0.125, 1.0, 0.125, 0.5, 0.3418, 0.4717, 0.25, 0.49, 0.1582, 0.4717, 0.08029, 0.4197, 0.02827, 0.3418, 0.01, 0.25, 0.02827, 0.1582, 0.08029, 0.08029, 0.1582, 0.02827, 0.25, 0.01, 0.3418, 0.02827, 0.4197, 0.08029, 0.4717, 0.1582, 0.49, 0.25, 0.4717, 0.3418, 0.4197, 0.4197, 0.125, 0.5, 0.125, 1.0, 0.0625, 1.0, 0.0625, 0.5, 0.0625, 0.5, 0.0625, 1.0, 0.0, 1.0, 0.0, 0.5, 0.875, 0.5, 0.8125, 0.5, 0.8125, 0.5, 0.875, 0.5, 0.8125, 0.5, 0.75, 0.5, 0.75, 0.5, 0.8125, 0.5, 0.5625, 0.5, 0.5, 0.5, 0.5, 0.5, 0.5625, 0.5, 1.0, 0.5, 0.9375, 0.5, 0.9375, 0.5, 1.0, 0.5, 0.25, 0.5, 0.1875, 0.5, 0.1875, 0.5, 0.25, 0.5, 0.6875, 0.5, 0.625, 0.5, 0.625, 0.5, 0.6875, 0.5, 0.375, 0.5, 0.3125, 0.5, 0.3125, 0.5, 0.375, 0.5, 0.0625, 0.5, 0.0, 0.5, 0.0, 0.5, 0.0625, 0.5, 0.8125, 0.5, 0.75, 0.5, 0.75, 0.5, 0.8125, 0.5, 0.5, 0.5, 0.4375, 0.5, 0.4375, 0.5, 0.5, 0.5, 0.1875, 0.5, 0.125, 0.5, 0.125, 0.5, 0.1875, 0.5, 0.9375, 0.5, 0.875, 0.5, 0.875, 0.5, 0.9375, 0.5, 0.625, 0.5, 0.5625, 0.5, 0.5625, 0.5, 0.625, 0.5, 0.3125, 0.5, 0.25, 0.5, 0.25, 0.5, 0.3125, 0.5, 0.75, 0.5, 0.6875, 0.5, 0.6875, 0.5, 0.75, 0.5, 0.4375, 0.5, 0.375, 0.5, 0.375, 0.5, 0.4375, 0.5, 0.125, 0.5, 0.0625, 0.5, 0.0625, 0.5, 0.125, 0.5, 0.5, 0.5, 0.4375, 0.5, 0.4375, 0.5, 0.5, 0.5, 0.3125, 0.5, 0.25, 0.5, 0.25, 0.5, 0.3125, 0.5, 0.75, 0.5, 0.6875, 0.5, 0.6875, 0.5, 0.75, 0.5, 0.25, 0.5, 0.1875, 0.5, 0.1875, 0.5, 0.25, 0.5, 0.6875, 0.5, 0.625, 0.5, 0.625, 0.5, 0.6875, 0.5, 0.1875, 0.5, 0.125, 0.5, 0.125, 0.5, 0.1875, 0.5, 0.625, 0.5, 0.5625, 0.5, 0.5625, 0.5, 0.625, 0.5, 0.125, 0.5, 0.0625, 0.5, 0.0625, 0.5, 0.125, 0.5, 0.5625, 0.5, 0.5, 0.5, 0.5, 0.5, 0.5625, 0.5, 1.0, 0.5, 0.9375, 0.5, 0.9375, 0.5, 1.0, 0.5, 0.0625, 0.5, 0.0, 0.5, 0.0, 0.5, 0.0625, 0.5, 0.5, 0.5, 0.4375, 0.5, 0.4375, 0.5, 0.5, 0.5, 0.9375, 0.5, 0.875, 0.5, 0.875, 0.5, 0.9375, 0.5, 0.4375, 0.5, 0.375, 0.5, 0.375, 0.5, 0.4375, 0.5, 0.875, 0.5, 0.8125, 0.5, 0.8125, 0.5, 0.875, 0.5, 0.375, 0.5, 0.3125, 0.5, 0.3125, 0.5, 0.375, 0.5, 0.1875, 0.5, 0.125, 0.5, 0.125, 0.5, 0.1875, 0.5, 0.9375, 0.5, 0.875, 0.5, 0.875, 0.5, 0.9375, 0.5, 0.4375, 0.5, 0.375, 0.5, 0.375, 0.5, 0.4375, 0.5, 0.875, 0.5, 0.8125, 0.5, 0.8125, 0.5, 0.875, 0.5, 0.375, 0.5, 0.3125, 0.5, 0.3125, 0.5, 0.375, 0.5, 0.8125, 0.5, 0.75, 0.5, 0.75, 0.5, 0.8125, 0.5, 0.3125, 0.5, 0.25, 0.5, 0.25, 0.5, 0.3125, 0.5, 0.75, 0.5, 0.6875, 0.5, 0.6875, 0.5, 0.75, 0.5, 0.25, 0.5, 0.1875, 0.5, 0.1875, 0.5, 0.25, 0.5, 0.6875, 0.5, 0.625, 0.5, 0.625, 0.5, 0.6875, 0.5, 0.1875, 0.5, 0.125, 0.5, 0.125, 0.5, 0.1875, 0.5, 0.625, 0.5, 0.5625, 0.5, 0.5625, 0.5, 0.625, 0.5, 0.125, 0.5, 0.0625, 0.5, 0.0625, 0.5, 0.125, 0.5, 0.5625, 0.5, 0.5, 0.5, 0.5, 0.5, 0.5625, 0.5, 1.0, 0.5, 0.9375, 0.5, 0.9375, 0.5, 1.0, 0.5, 0.0625, 0.5, 0.0, 0.5, 0.0, 0.5, 0.0625, 0.5, 0.8125, 0.5, 0.75, 0.5, 0.75, 0.5, 0.8125, 0.5, 0.625, 0.5, 0.5625, 0.5, 0.5625, 0.5, 0.625, 0.5, 0.125, 0.5, 0.0625, 0.5, 0.0625, 0.5, 0.125, 0.5, 0.5625, 0.5, 0.5, 0.5, 0.5, 0.5, 0.5625, 0.5, 1.0, 0.5, 0.9375, 0.5, 0.9375, 0.5, 1.0, 0.5, 0.0625, 0.5, 0.0, 0.5, 0.0, 0.5, 0.0625, 0.5, 0.5, 0.5, 0.4375, 0.5, 0.4375, 0.5, 0.5, 0.5, 0.9375, 0.5, 0.875, 0.5, 0.875, 0.5, 0.9375, 0.5, 0.4375, 0.5, 0.375, 0.5, 0.375, 0.5, 0.4375, 0.5, 0.875, 0.5, 0.8125, 0.5, 0.8125, 0.5, 0.875, 0.5, 0.375, 0.5, 0.3125, 0.5, 0.3125, 0.5, 0.375, 0.5, 0.8125, 0.5, 0.75, 0.5, 0.75, 0.5, 0.8125, 0.5, 0.3125, 0.5, 0.25, 0.5, 0.25, 0.5, 0.3125, 0.5, 0.75, 0.5, 0.6875, 0.5, 0.6875, 0.5, 0.75, 0.5, 0.25, 0.5, 0.1875, 0.5, 0.1875, 0.5, 0.25, 0.5, 0.6875, 0.5, 0.625, 0.5, 0.625, 0.5, 0.6875, 0.5, 0.75, 0.49, 0.8418, 0.4717, 0.9197, 0.4197, 0.9717, 0.3418, 0.99, 0.25, 0.9717, 0.1582, 0.9197, 0.08029, 0.8418, 0.02827, 0.75, 0.01, 0.6582, 0.02827, 0.5803, 0.08029, 0.5283, 0.1582, 0.51, 0.25, 0.5283, 0.3418, 0.5803, 0.4197, 0.6582, 0.4717, 0.3125, 0.5, 0.25, 0.5, 0.25, 0.5, 0.3125, 0.5, 0.75, 0.5, 0.6875, 0.5, 0.6875, 0.5, 0.75, 0.5, 0.25, 0.5, 0.1875, 0.5, 0.1875, 0.5, 0.25, 0.5, 0.6875, 0.5, 0.625, 0.5, 0.625, 0.5, 0.6875, 0.5, 0.1875, 0.5, 0.125, 0.5, 0.125, 0.5, 0.1875, 0.5, 0.625, 0.5, 0.5625, 0.5, 0.5625, 0.5, 0.625, 0.5, 0.125, 0.5, 0.0625, 0.5, 0.0625, 0.5, 0.125, 0.5, 0.5625, 0.5, 0.5, 0.5, 0.5, 0.5, 0.5625, 0.5, 1.0, 0.5, 0.9375, 0.5, 0.9375, 0.5, 1.0, 0.5, 0.0625, 0.5, 0.0, 0.5, 0.0, 0.5, 0.0625, 0.5, 0.5, 0.5, 0.4375, 0.5, 0.4375, 0.5, 0.5, 0.5, 0.9375, 0.5, 0.875, 0.5, 0.875, 0.5, 0.9375, 0.5, 0.4375, 0.5, 0.375, 0.5, 0.375, 0.5, 0.4375, 0.5, 0.875, 0.5, 0.8125, 0.5, 0.8125, 0.5, 0.875, 0.5, 0.375, 0.5, 0.3125, 0.5, 0.3125, 0.5, 0.375, 0.5])
me_002.materials.append(mat_x)
me_002.update()
me_x_1 = bpy.data.meshes.new('Куб')
me_x_1.from_pydata([(0.1093, -1.0, -1.0), (1.107, -1.0, -0.1093), (0.5547, -1.0, -0.8807), (0.9873, -1.0, -0.5547), (1.107, -1.0, 0.1093), (0.1093, -1.0, 1.0), (0.9873, -1.0, 0.5547), (0.5547, -1.0, 0.8807), (1.107, -0.6895, -0.1093), (0.1093, -0.6895, -1.0), (0.9873, -0.6895, -0.5547), (0.5547, -0.6895, -0.8807), (0.1093, -0.6895, 1.0), (1.107, -0.6895, 0.1093), (0.5547, -0.6895, 0.8807), (0.9873, -0.6895, 0.5547), (-1.267e-07, -0.6895, -1.0), (-1.043e-07, -0.6895, 1.0), (0.0, -1.0, 1.0), (0.0, -1.0, -1.0), (2.296, -0.7781, -0.2381), (2.296, -0.9114, -0.2381), (2.296, -0.9114, -0.04695), (2.296, -0.7781, -0.04695), (2.296, -0.9114, 0.2381), (2.296, -0.7781, 0.2381), (2.296, -0.7781, 0.04695), (2.296, -0.9114, 0.04695), (0.2201, -0.5888, -0.7495), (0.5539, -0.5888, -0.6601), (0.8782, -0.5888, -0.4158), (0.9676, -0.5888, -0.08196), (0.5539, -0.5888, 0.6601), (0.2201, -0.5888, 0.7495), (0.8782, -0.5888, 0.4158), (0.9676, -0.5888, 0.08196), (0.0, -0.5888, -0.7495), (0.0, -0.5888, 0.7495)], [], [(0, 2, 3, 1, 4, 6, 7, 5, 18, 19), (15, 6, 24, 25), (12, 17, 18, 5), (0, 9, 11, 2), (2, 11, 10, 3), (1, 3, 21, 22), (12, 5, 7, 14), (14, 7, 6, 15), (6, 4, 27, 24), (12, 14, 32, 33), (19, 16, 9, 0), (23, 26, 27, 22), (21, 20, 23, 22), (25, 24, 27, 26), (4, 1, 22, 27), (10, 8, 23, 20), (13, 15, 25, 26), (3, 10, 20, 21), (8, 13, 26, 23), (36, 37, 33, 32, 34, 35, 31, 30, 29, 28), (15, 13, 35, 34), (14, 15, 34, 32), (8, 10, 30, 31), (10, 11, 29, 30), (13, 8, 31, 35), (11, 9, 28, 29), (17, 12, 33, 37), (9, 16, 36, 28)])
_uv = me_x_1.uv_layers.new(name='UVКарта')
_uv.uv.foreach_set('vector', [0.375, 0.8613, 0.3899, 0.8057, 0.4307, 0.7649, 0.4863, 0.75, 0.5137, 0.75, 0.5693, 0.7649, 0.6101, 0.8057, 0.625, 0.8613, 0.625, 0.875, 0.375, 0.875, 0.5693, 0.5, 0.5693, 0.75, 0.5693, 0.75, 0.5693, 0.5, 0.7363, 0.5, 0.75, 0.5, 0.75, 0.75, 0.7363, 0.75, 0.2637, 0.75, 0.2637, 0.5, 0.3193, 0.5, 0.3193, 0.75, 0.3193, 0.75, 0.3193, 0.5, 0.4307, 0.5, 0.4307, 0.75, 0.4863, 0.75, 0.4307, 0.7649, 0.4307, 0.7649, 0.4863, 0.75, 0.7363, 0.5, 0.7363, 0.75, 0.6807, 0.75, 0.6807, 0.5, 0.6807, 0.5, 0.6807, 0.75, 0.5693, 0.75, 0.5693, 0.5, 0.5693, 0.7649, 0.5137, 0.75, 0.5137, 0.75, 0.5693, 0.7649, 0.7363, 0.5, 0.6807, 0.5, 0.6807, 0.5, 0.7363, 0.5, 0.25, 0.75, 0.25, 0.5, 0.2637, 0.5, 0.2637, 0.75, 0.4863, 0.5, 0.5137, 0.5, 0.5137, 0.75, 0.4863, 0.75, 0.4307, 0.75, 0.4307, 0.5, 0.4863, 0.5, 0.4863, 0.75, 0.5693, 0.5, 0.5693, 0.75, 0.5137, 0.75, 0.5137, 0.5, 0.5137, 0.75, 0.4863, 0.75, 0.4863, 0.75, 0.5137, 0.75, 0.4307, 0.4851, 0.4863, 0.5, 0.4863, 0.5, 0.4307, 0.4851, 0.5137, 0.5, 0.5693, 0.4851, 0.5693, 0.4851, 0.5137, 0.5, 0.4307, 0.75, 0.4307, 0.5, 0.4307, 0.5, 0.4307, 0.75, 0.4863, 0.5, 0.5137, 0.5, 0.5137, 0.5, 0.4863, 0.5, 0.375, 0.375, 0.625, 0.375, 0.625, 0.3887, 0.6101, 0.4443, 0.5693, 0.4851, 0.5137, 0.5, 0.4863, 0.5, 0.4307, 0.4851, 0.3899, 0.4443, 0.375, 0.3887, 0.5693, 0.4851, 0.5137, 0.5, 0.5137, 0.5, 0.5693, 0.4851, 0.6807, 0.5, 0.5693, 0.5, 0.5693, 0.5, 0.6807, 0.5, 0.4863, 0.5, 0.4307, 0.4851, 0.4307, 0.4851, 0.4863, 0.5, 0.4307, 0.5, 0.3193, 0.5, 0.3193, 0.5, 0.4307, 0.5, 0.5137, 0.5, 0.4863, 0.5, 0.4863, 0.5, 0.5137, 0.5, 0.3193, 0.5, 0.2637, 0.5, 0.2637, 0.5, 0.3193, 0.5, 0.75, 0.5, 0.7363, 0.5, 0.7363, 0.5, 0.75, 0.5, 0.2637, 0.5, 0.25, 0.5, 0.25, 0.5, 0.2637, 0.5])
me_x_1.materials.append(mat_x)
me_x_1.update()
me_x_2 = bpy.data.meshes.new('Плоскость')
me_x_2.from_pydata([(1.0, -1.0, 0.0), (0.6386, 17.51, -0.00185), (0.8724, 13.7, 0.0), (0.9362, 9.941, 0.0), (0.9635, 7.092, 0.0), (0.0, -1.0, 0.0), (0.0, 19.03, -0.006532), (0.0, 16.05, 0.0), (0.0, 10.17, 0.0), (0.0, 7.147, 0.0), (0.9184, -0.9994, 0.348), (0.5611, 17.51, 0.3459), (0.7908, 13.7, 0.348), (0.8546, 9.942, 0.348), (0.8819, 7.093, 0.348), (0.0, -0.9994, 0.348), (0.0, 19.03, 0.3412), (0.0, 16.05, 0.348), (0.0, 10.17, 0.348), (0.0, 7.147, 0.348)], [], [(7, 6, 1, 2), (8, 7, 2, 3), (9, 8, 3, 4), (5, 9, 4, 0), (17, 12, 11, 16), (18, 13, 12, 17), (19, 14, 13, 18), (15, 10, 14, 19), (0, 4, 14, 10), (7, 8, 18, 17), (2, 1, 11, 12), (1, 6, 16, 11), (6, 7, 17, 16), (3, 2, 12, 13), (9, 5, 15, 19), (4, 3, 13, 14), (8, 9, 19, 18), (5, 0, 10, 15)])
_uv = me_x_2.uv_layers.new(name='UVКарта')
_uv.uv.foreach_set('vector', [0.5, 0.9287, 0.5, 1.0, 1.0, 1.0, 1.0, 0.9287, 0.5, 0.7872, 0.5, 0.9287, 1.0, 0.9287, 1.0, 0.7872, 0.5, 0.5742, 0.5, 0.7872, 1.0, 0.7872, 1.0, 0.5742, 0.5, 0.0, 0.5, 0.5742, 1.0, 0.5742, 1.0, 0.0, 0.5, 0.9287, 1.0, 0.9287, 1.0, 1.0, 0.5, 1.0, 0.5, 0.7872, 1.0, 0.7872, 1.0, 0.9287, 0.5, 0.9287, 0.5, 0.5742, 1.0, 0.5742, 1.0, 0.7872, 0.5, 0.7872, 0.5, 0.0, 1.0, 0.0, 1.0, 0.5742, 0.5, 0.5742, 1.0, 0.0, 1.0, 0.5742, 1.0, 0.5742, 1.0, 0.0, 0.5, 0.9287, 0.5, 0.7872, 0.5, 0.7872, 0.5, 0.9287, 1.0, 0.9287, 1.0, 1.0, 1.0, 1.0, 1.0, 0.9287, 1.0, 1.0, 0.5, 1.0, 0.5, 1.0, 1.0, 1.0, 0.5, 1.0, 0.5, 0.9287, 0.5, 0.9287, 0.5, 1.0, 1.0, 0.7872, 1.0, 0.9287, 1.0, 0.9287, 1.0, 0.7872, 0.5, 0.5742, 0.5, 0.0, 0.5, 0.0, 0.5, 0.5742, 1.0, 0.5742, 1.0, 0.7872, 1.0, 0.7872, 1.0, 0.5742, 0.5, 0.7872, 0.5, 0.5742, 0.5, 0.5742, 0.5, 0.7872, 0.5, 0.0, 1.0, 0.0, 1.0, 0.0, 0.5, 0.0])
me_x_2.materials.append(mat_001)
me_x_2.materials.append(None)
me_x_2.update()

# ---- objects
ob_x = bpy.data.objects.new('Цилиндр', me_x)
ob_001 = bpy.data.objects.new('Цилиндр.001', me_001)
ob_002 = bpy.data.objects.new('Цилиндр.002', me_002)
ob_x_1 = bpy.data.objects.new('Куб', me_x_1)
ob_x_2 = bpy.data.objects.new('Плоскость', me_x_2)

# ---- transforms, parenting, visibility, modifiers, constraints
ob_x.location = (0.0, 0.0, 0.0)
ob_x.rotation_euler = (1.571, -0.0, 0.0)
ob_x.scale = (0.9447, 0.9447, 1.499)
ob_001.location = (-1.49e-08, -4.891, -1.825e-07)
ob_001.rotation_euler = (1.571, -0.0, 0.0)
ob_001.scale = (1.045, 1.045, 1.045)
ob_002.location = (-1.49e-08, 4.896, 1.863e-07)
ob_002.rotation_euler = (1.571, -0.0, 0.0)
ob_x_1.location = (-7.451e-08, 6.505, 3.651e-07)
ob_x_1.scale = (1.315, 1.0, 1.266)
_m = ob_x_1.modifiers.new('Hops_Mirror', 'MIRROR')
_m.use_bisect_axis = (True, False, False)
_m.use_clip = True
ob_x_2.location = (-7.451e-08, 6.8, 0.001782)
_m = ob_x_2.modifiers.new('Симметрия', 'MIRROR')
_m.use_clip = True

# ---- collection membership
col_collection.objects.link(ob_x)
col_collection.objects.link(ob_001)
col_collection.objects.link(ob_002)
col_collection.objects.link(ob_x_1)
col_collection.objects.link(ob_x_2)

# ---- scene / render settings (as saved in the file)
scene.frame_start = 1; scene.frame_end = 250; scene.frame_set(1)
scene.render.engine = 'BLENDER_EEVEE_NEXT'
scene.cycles.sampling_pattern = 'TABULATED_SOBOL'
scene.cycles.use_light_tree = False
scene.view_settings.view_transform = 'Filmic'
bpy.context.view_layer.update()

# ---- added for rendering (the .blend has no active camera and no usable light): camera, sun
cam_auto = bpy.data.cameras.new('AutoCamera')
cam_auto.lens = 50.0
cam_auto.sensor_width = 36.0
cam_auto.clip_end = 1000.0
ob_auto_camera = bpy.data.objects.new('AutoCamera', cam_auto)
scene.collection.objects.link(ob_auto_camera)
ob_auto_camera.location = (31.2641, -28.2611, 25.0113)
ob_auto_camera.rotation_euler = (1.09748, -7.21219e-08, 0.694738)
scene.camera = ob_auto_camera
light_auto_sun = bpy.data.lights.new('AutoSun', 'SUN')
light_auto_sun.energy = 3.0
light_auto_sun.angle = 0.0523599
ob_auto_sun = bpy.data.objects.new('AutoSun', light_auto_sun)
scene.collection.objects.link(ob_auto_sun)
ob_auto_sun.rotation_euler = (0.872665, 0.174533, 0.523599)
bpy.context.view_layer.update()
